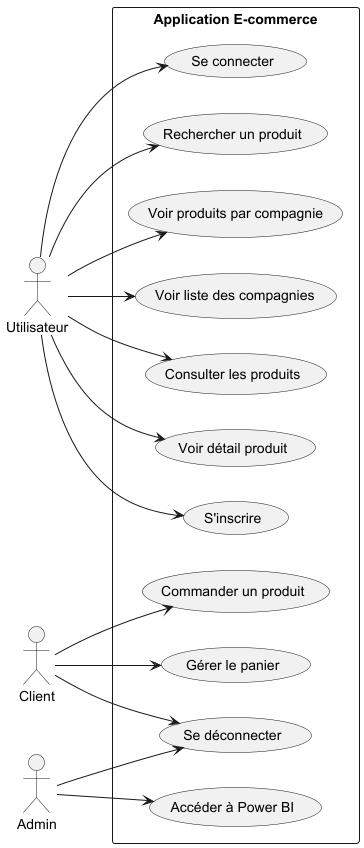

The diagram above was rendered by PlantUML. Its source (embedded in the PNG):
@startuml
left to right direction
skinparam packageStyle rectangle

actor Utilisateur
actor Client
actor Admin

rectangle "Application E-commerce" {

    (Consulter les produits) as consulterProduits
    (Voir détail produit) as detailProduit
    (Commander un produit) as commanderProduit
    (Gérer le panier) as panier
    (S'inscrire) as register
    (Se connecter) as login
    (Se déconnecter) as logout
    (Accéder à Power BI) as powerBI
    (Rechercher un produit) as search
    (Voir produits par compagnie) as produitsParCompagnie
    (Voir liste des compagnies) as voirCompagnies
}

Utilisateur --> consulterProduits
Utilisateur --> detailProduit
Utilisateur --> register
Utilisateur --> login
Utilisateur --> search
Utilisateur --> voirCompagnies
Utilisateur --> produitsParCompagnie

Client --> commanderProduit
Client --> panier
Client --> logout

Admin --> powerBI
Admin --> logout

@enduml